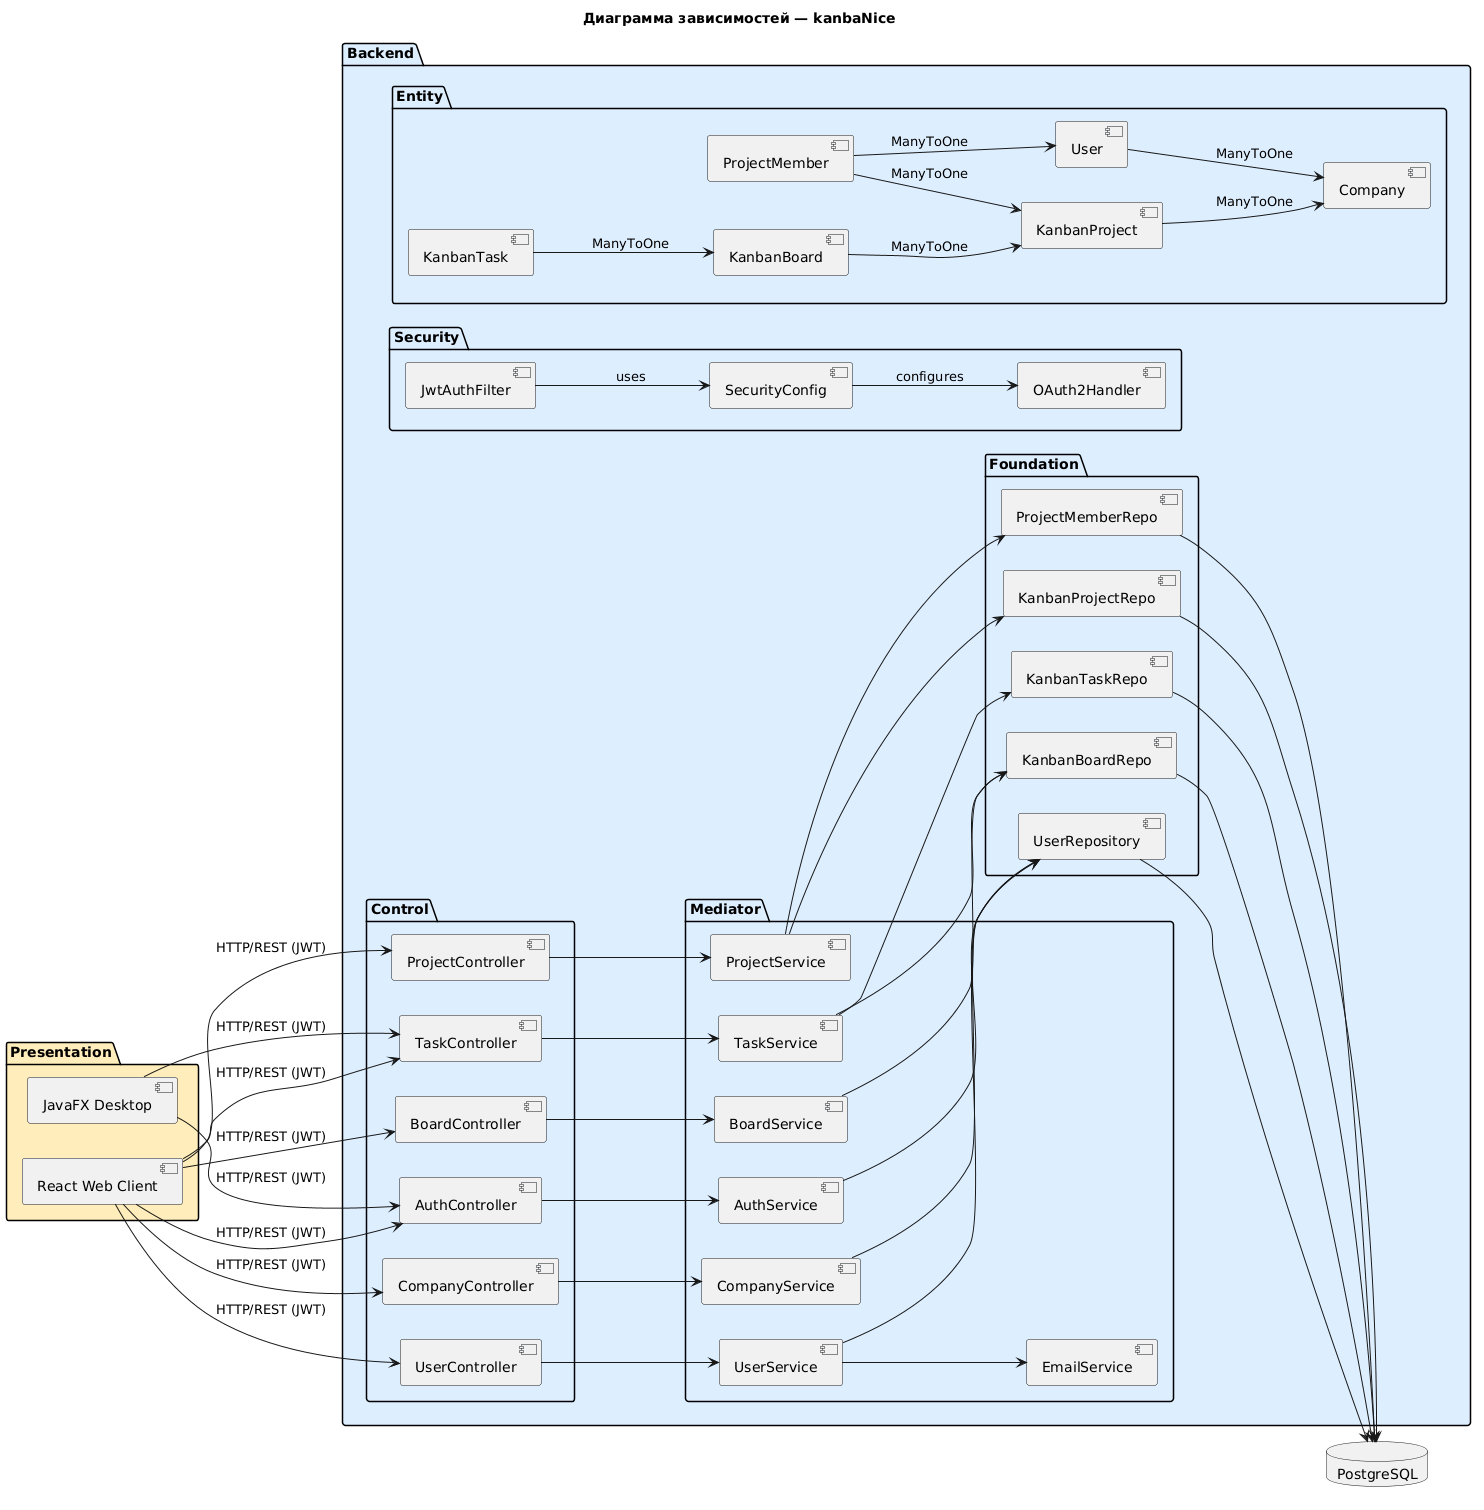

The diagram above was rendered by PlantUML. Its source (embedded in the PNG):
@startuml
title Диаграмма зависимостей — kanbaNice

left to right direction

package "Presentation" #FFEEBB {
    component [React Web Client] as WEB
    component [JavaFX Desktop] as DESK
}

package "Backend" #DDEEFF {
    package "Control" {
        component [AuthController] as AC
        component [UserController] as UC
        component [CompanyController] as CC
        component [ProjectController] as PC
        component [BoardController] as BC
        component [TaskController] as TC
    }

    package "Security" {
        component [JwtAuthFilter] as JWT
        component [SecurityConfig] as SEC
        component [OAuth2Handler] as OA
    }

    package "Mediator" {
        component [AuthService] as AS
        component [UserService] as US
        component [CompanyService] as CS
        component [ProjectService] as PRS
        component [BoardService] as BS
        component [TaskService] as TS
        component [EmailService] as ES
    }

    package "Entity" {
        component [User] as UE
        component [Company] as CE
        component [KanbanProject] as KPE
        component [KanbanBoard] as KBE
        component [KanbanTask] as KTE
        component [ProjectMember] as PME
    }

    package "Foundation" {
        component [UserRepository] as UR
        component [KanbanProjectRepo] as KPR
        component [KanbanBoardRepo] as KBR
        component [KanbanTaskRepo] as KTR
        component [ProjectMemberRepo] as PMR
    }
}

database "PostgreSQL" as DB

' Client → Backend
WEB --> AC : HTTP/REST (JWT)
WEB --> UC : HTTP/REST (JWT)
WEB --> CC : HTTP/REST (JWT)
WEB --> PC : HTTP/REST (JWT)
WEB --> BC : HTTP/REST (JWT)
WEB --> TC : HTTP/REST (JWT)
DESK --> AC : HTTP/REST (JWT)
DESK --> TC : HTTP/REST (JWT)

' Security Filter
JWT --> SEC : uses
SEC --> OA : configures

' Control → Mediator
AC --> AS
UC --> US
CC --> CS
PC --> PRS
BC --> BS
TC --> TS

' Mediator → Foundation
AS --> UR
US --> UR
US --> ES
CS --> UR
PRS --> KPR
PRS --> PMR
BS --> KBR
TS --> KTR
TS --> KBR

' Foundation → DB
UR --> DB
KPR --> DB
KBR --> DB
KTR --> DB
PMR --> DB

' Entity relationships
UE --> CE : ManyToOne
PME --> KPE : ManyToOne
PME --> UE : ManyToOne
KPE --> CE : ManyToOne
KBE --> KPE : ManyToOne
KTE --> KBE : ManyToOne
@enduml